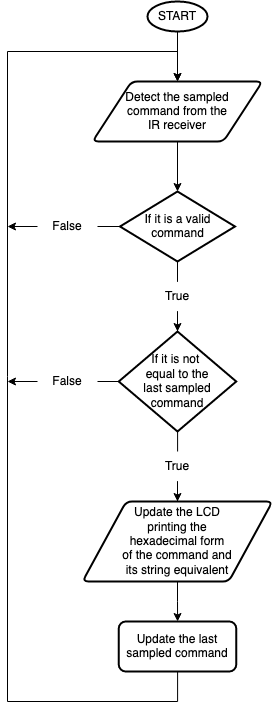

The diagram above was exported from draw.io. Its source (the exported page's mxGraphModel, read from the mxfile embedded in the PNG):
<mxGraphModel dx="805" dy="604" grid="1" gridSize="10" guides="1" tooltips="1" connect="1" arrows="1" fold="1" page="1" pageScale="1" pageWidth="850" pageHeight="1100" math="0" shadow="0">
  <root>
    <mxCell id="0" />
    <mxCell id="1" parent="0" />
    <mxCell id="6bDnYqYUF2pj05Xh4Em0-18" style="edgeStyle=orthogonalEdgeStyle;rounded=0;orthogonalLoop=1;jettySize=auto;html=1;entryX=0.5;entryY=0;entryDx=0;entryDy=0;" edge="1" parent="1" source="6bDnYqYUF2pj05Xh4Em0-4" target="6bDnYqYUF2pj05Xh4Em0-5">
      <mxGeometry relative="1" as="geometry">
        <mxPoint x="400" y="160" as="targetPoint" />
        <Array as="points">
          <mxPoint x="400" y="750" />
          <mxPoint x="230" y="750" />
          <mxPoint x="230" y="100" />
          <mxPoint x="400" y="100" />
        </Array>
      </mxGeometry>
    </mxCell>
    <mxCell id="6bDnYqYUF2pj05Xh4Em0-4" value="&lt;div&gt;Update the last &lt;br&gt;&lt;/div&gt;&lt;div&gt;sampled command&lt;br&gt;&lt;/div&gt;" style="rounded=1;whiteSpace=wrap;html=1;absoluteArcSize=1;arcSize=14;strokeWidth=2;" vertex="1" parent="1">
      <mxGeometry x="341.25" y="670" width="117.5" height="50" as="geometry" />
    </mxCell>
    <mxCell id="6bDnYqYUF2pj05Xh4Em0-8" style="edgeStyle=orthogonalEdgeStyle;rounded=0;orthogonalLoop=1;jettySize=auto;html=1;entryX=0.5;entryY=0;entryDx=0;entryDy=0;entryPerimeter=0;" edge="1" parent="1" source="6bDnYqYUF2pj05Xh4Em0-5" target="6bDnYqYUF2pj05Xh4Em0-7">
      <mxGeometry relative="1" as="geometry" />
    </mxCell>
    <mxCell id="6bDnYqYUF2pj05Xh4Em0-5" value="&lt;div&gt;Detect the sampled&lt;br&gt;&lt;/div&gt;&lt;div&gt;command from the&lt;/div&gt;&lt;div&gt;IR receiver&lt;br&gt;&lt;/div&gt;" style="shape=parallelogram;html=1;strokeWidth=2;perimeter=parallelogramPerimeter;whiteSpace=wrap;rounded=1;arcSize=12;size=0.23;" vertex="1" parent="1">
      <mxGeometry x="315" y="130" width="170" height="60" as="geometry" />
    </mxCell>
    <mxCell id="6bDnYqYUF2pj05Xh4Em0-32" style="edgeStyle=orthogonalEdgeStyle;rounded=0;orthogonalLoop=1;jettySize=auto;html=1;entryX=0.5;entryY=0;entryDx=0;entryDy=0;entryPerimeter=0;startArrow=none;" edge="1" parent="1" source="6bDnYqYUF2pj05Xh4Em0-30" target="6bDnYqYUF2pj05Xh4Em0-9">
      <mxGeometry relative="1" as="geometry" />
    </mxCell>
    <mxCell id="6bDnYqYUF2pj05Xh4Em0-36" style="edgeStyle=orthogonalEdgeStyle;rounded=0;orthogonalLoop=1;jettySize=auto;html=1;startArrow=none;" edge="1" parent="1" source="6bDnYqYUF2pj05Xh4Em0-37">
      <mxGeometry relative="1" as="geometry">
        <mxPoint x="230" y="275" as="targetPoint" />
      </mxGeometry>
    </mxCell>
    <mxCell id="6bDnYqYUF2pj05Xh4Em0-7" value="&lt;div&gt;If it is a valid&lt;/div&gt;&lt;div&gt;command&lt;br&gt;&lt;/div&gt;" style="strokeWidth=2;html=1;shape=mxgraph.flowchart.decision;whiteSpace=wrap;" vertex="1" parent="1">
      <mxGeometry x="342.5" y="240" width="115" height="70" as="geometry" />
    </mxCell>
    <mxCell id="6bDnYqYUF2pj05Xh4Em0-13" value="" style="edgeStyle=orthogonalEdgeStyle;rounded=0;orthogonalLoop=1;jettySize=auto;html=1;startArrow=none;" edge="1" parent="1" source="6bDnYqYUF2pj05Xh4Em0-23" target="6bDnYqYUF2pj05Xh4Em0-12">
      <mxGeometry relative="1" as="geometry" />
    </mxCell>
    <mxCell id="6bDnYqYUF2pj05Xh4Em0-22" style="edgeStyle=orthogonalEdgeStyle;rounded=0;orthogonalLoop=1;jettySize=auto;html=1;startArrow=none;" edge="1" parent="1" source="6bDnYqYUF2pj05Xh4Em0-34">
      <mxGeometry relative="1" as="geometry">
        <mxPoint x="230" y="430" as="targetPoint" />
      </mxGeometry>
    </mxCell>
    <mxCell id="6bDnYqYUF2pj05Xh4Em0-9" value="&lt;div&gt;If it is not&amp;nbsp;&lt;/div&gt;&lt;div&gt;equal to the&lt;/div&gt;&lt;div&gt;last sampled command&lt;br&gt;&lt;/div&gt;" style="strokeWidth=2;html=1;shape=mxgraph.flowchart.decision;whiteSpace=wrap;" vertex="1" parent="1">
      <mxGeometry x="341.25" y="380" width="117.5" height="100" as="geometry" />
    </mxCell>
    <mxCell id="6bDnYqYUF2pj05Xh4Em0-14" value="" style="edgeStyle=orthogonalEdgeStyle;rounded=0;orthogonalLoop=1;jettySize=auto;html=1;" edge="1" parent="1" source="6bDnYqYUF2pj05Xh4Em0-12" target="6bDnYqYUF2pj05Xh4Em0-4">
      <mxGeometry relative="1" as="geometry" />
    </mxCell>
    <mxCell id="6bDnYqYUF2pj05Xh4Em0-12" value="&lt;div&gt;Update the LCD &lt;br&gt;&lt;/div&gt;&lt;div&gt;printing the &lt;br&gt;&lt;/div&gt;&lt;div&gt;hexadecimal form &lt;br&gt;&lt;/div&gt;&lt;div&gt;of the command and &lt;br&gt;&lt;/div&gt;&lt;div&gt;its string equivalent&lt;/div&gt;" style="shape=parallelogram;html=1;strokeWidth=2;perimeter=parallelogramPerimeter;whiteSpace=wrap;rounded=1;arcSize=12;size=0.23;" vertex="1" parent="1">
      <mxGeometry x="305" y="550" width="190" height="80" as="geometry" />
    </mxCell>
    <mxCell id="6bDnYqYUF2pj05Xh4Em0-29" value="" style="edgeStyle=orthogonalEdgeStyle;rounded=0;orthogonalLoop=1;jettySize=auto;html=1;endArrow=none;" edge="1" parent="1" source="6bDnYqYUF2pj05Xh4Em0-9" target="6bDnYqYUF2pj05Xh4Em0-23">
      <mxGeometry relative="1" as="geometry">
        <mxPoint x="400" y="480" as="sourcePoint" />
        <mxPoint x="400" y="550" as="targetPoint" />
      </mxGeometry>
    </mxCell>
    <mxCell id="6bDnYqYUF2pj05Xh4Em0-23" value="True" style="text;html=1;strokeColor=none;fillColor=none;align=center;verticalAlign=middle;whiteSpace=wrap;rounded=0;" vertex="1" parent="1">
      <mxGeometry x="370" y="500" width="60" height="30" as="geometry" />
    </mxCell>
    <mxCell id="6bDnYqYUF2pj05Xh4Em0-33" value="" style="edgeStyle=orthogonalEdgeStyle;rounded=0;orthogonalLoop=1;jettySize=auto;html=1;entryX=0.5;entryY=0;entryDx=0;entryDy=0;entryPerimeter=0;endArrow=none;" edge="1" parent="1" source="6bDnYqYUF2pj05Xh4Em0-7" target="6bDnYqYUF2pj05Xh4Em0-30">
      <mxGeometry relative="1" as="geometry">
        <mxPoint x="400" y="310" as="sourcePoint" />
        <mxPoint x="400" y="380" as="targetPoint" />
      </mxGeometry>
    </mxCell>
    <mxCell id="6bDnYqYUF2pj05Xh4Em0-30" value="True" style="text;html=1;strokeColor=none;fillColor=none;align=center;verticalAlign=middle;whiteSpace=wrap;rounded=0;" vertex="1" parent="1">
      <mxGeometry x="370" y="330" width="60" height="30" as="geometry" />
    </mxCell>
    <mxCell id="6bDnYqYUF2pj05Xh4Em0-35" value="" style="edgeStyle=orthogonalEdgeStyle;rounded=0;orthogonalLoop=1;jettySize=auto;html=1;endArrow=none;" edge="1" parent="1" source="6bDnYqYUF2pj05Xh4Em0-9" target="6bDnYqYUF2pj05Xh4Em0-34">
      <mxGeometry relative="1" as="geometry">
        <mxPoint x="230" y="430" as="targetPoint" />
        <mxPoint x="341" y="430" as="sourcePoint" />
      </mxGeometry>
    </mxCell>
    <mxCell id="6bDnYqYUF2pj05Xh4Em0-34" value="False" style="text;html=1;strokeColor=none;fillColor=none;align=center;verticalAlign=middle;whiteSpace=wrap;rounded=0;" vertex="1" parent="1">
      <mxGeometry x="260" y="415" width="60" height="30" as="geometry" />
    </mxCell>
    <mxCell id="6bDnYqYUF2pj05Xh4Em0-38" value="" style="edgeStyle=orthogonalEdgeStyle;rounded=0;orthogonalLoop=1;jettySize=auto;html=1;endArrow=none;" edge="1" parent="1" source="6bDnYqYUF2pj05Xh4Em0-7" target="6bDnYqYUF2pj05Xh4Em0-37">
      <mxGeometry relative="1" as="geometry">
        <mxPoint x="230" y="275" as="targetPoint" />
        <mxPoint x="343" y="275" as="sourcePoint" />
      </mxGeometry>
    </mxCell>
    <mxCell id="6bDnYqYUF2pj05Xh4Em0-37" value="False" style="text;html=1;strokeColor=none;fillColor=none;align=center;verticalAlign=middle;whiteSpace=wrap;rounded=0;" vertex="1" parent="1">
      <mxGeometry x="260" y="260" width="60" height="30" as="geometry" />
    </mxCell>
    <mxCell id="6bDnYqYUF2pj05Xh4Em0-40" value="" style="edgeStyle=orthogonalEdgeStyle;rounded=0;orthogonalLoop=1;jettySize=auto;html=1;" edge="1" parent="1" source="6bDnYqYUF2pj05Xh4Em0-39" target="6bDnYqYUF2pj05Xh4Em0-5">
      <mxGeometry relative="1" as="geometry" />
    </mxCell>
    <mxCell id="6bDnYqYUF2pj05Xh4Em0-39" value="START" style="strokeWidth=2;html=1;shape=mxgraph.flowchart.start_1;whiteSpace=wrap;" vertex="1" parent="1">
      <mxGeometry x="370" y="50" width="60" height="30" as="geometry" />
    </mxCell>
  </root>
</mxGraphModel>